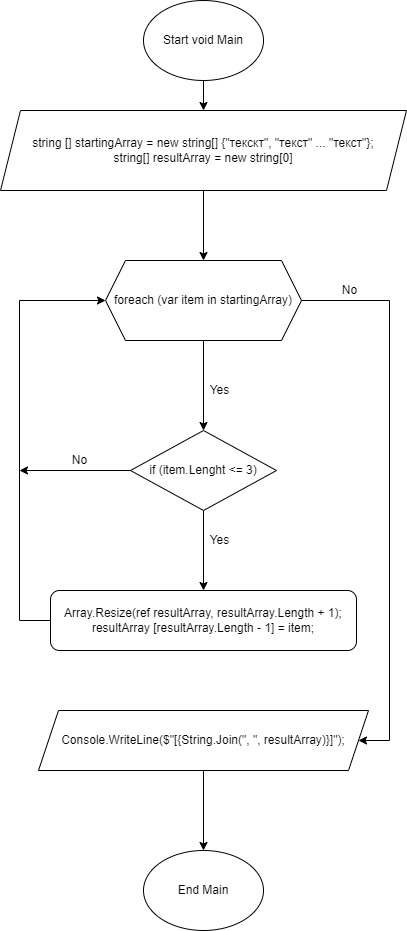

The diagram above was exported from draw.io. Its source (the exported page's mxGraphModel, read from the mxfile embedded in the PNG):
<mxGraphModel dx="1194" dy="761" grid="1" gridSize="10" guides="1" tooltips="1" connect="1" arrows="1" fold="1" page="1" pageScale="1" pageWidth="827" pageHeight="1169" math="0" shadow="0">
  <root>
    <mxCell id="0" />
    <mxCell id="1" parent="0" />
    <mxCell id="kwSE44tHhJo-WcwFgQLl-10" style="edgeStyle=orthogonalEdgeStyle;rounded=0;orthogonalLoop=1;jettySize=auto;html=1;entryX=0.5;entryY=0;entryDx=0;entryDy=0;" edge="1" parent="1" source="kwSE44tHhJo-WcwFgQLl-1" target="kwSE44tHhJo-WcwFgQLl-2">
      <mxGeometry relative="1" as="geometry" />
    </mxCell>
    <mxCell id="kwSE44tHhJo-WcwFgQLl-1" value="Start void Main" style="ellipse;whiteSpace=wrap;html=1;" vertex="1" parent="1">
      <mxGeometry x="354" y="10" width="120" height="80" as="geometry" />
    </mxCell>
    <mxCell id="kwSE44tHhJo-WcwFgQLl-11" style="edgeStyle=orthogonalEdgeStyle;rounded=0;orthogonalLoop=1;jettySize=auto;html=1;entryX=0.5;entryY=0;entryDx=0;entryDy=0;" edge="1" parent="1" source="kwSE44tHhJo-WcwFgQLl-2" target="kwSE44tHhJo-WcwFgQLl-4">
      <mxGeometry relative="1" as="geometry" />
    </mxCell>
    <mxCell id="kwSE44tHhJo-WcwFgQLl-2" value="string [] startingArray = new string[] {&quot;текскт&quot;, &quot;текст&quot; ... &quot;текст&quot;};&lt;br&gt;string[] resultArray = new string[0]" style="shape=parallelogram;perimeter=parallelogramPerimeter;whiteSpace=wrap;html=1;fixedSize=1;" vertex="1" parent="1">
      <mxGeometry x="211" y="120" width="406" height="80" as="geometry" />
    </mxCell>
    <mxCell id="kwSE44tHhJo-WcwFgQLl-9" style="edgeStyle=orthogonalEdgeStyle;rounded=0;orthogonalLoop=1;jettySize=auto;html=1;entryX=0.5;entryY=0;entryDx=0;entryDy=0;" edge="1" parent="1" source="kwSE44tHhJo-WcwFgQLl-4" target="kwSE44tHhJo-WcwFgQLl-5">
      <mxGeometry relative="1" as="geometry" />
    </mxCell>
    <mxCell id="kwSE44tHhJo-WcwFgQLl-13" style="edgeStyle=orthogonalEdgeStyle;rounded=0;orthogonalLoop=1;jettySize=auto;html=1;entryX=1;entryY=0.5;entryDx=0;entryDy=0;" edge="1" parent="1" source="kwSE44tHhJo-WcwFgQLl-4" target="kwSE44tHhJo-WcwFgQLl-7">
      <mxGeometry relative="1" as="geometry">
        <Array as="points">
          <mxPoint x="600" y="310" />
          <mxPoint x="600" y="750" />
        </Array>
      </mxGeometry>
    </mxCell>
    <mxCell id="kwSE44tHhJo-WcwFgQLl-4" value="foreach (var item in startingArray)" style="shape=hexagon;perimeter=hexagonPerimeter2;whiteSpace=wrap;html=1;fixedSize=1;" vertex="1" parent="1">
      <mxGeometry x="316" y="270" width="196" height="80" as="geometry" />
    </mxCell>
    <mxCell id="kwSE44tHhJo-WcwFgQLl-12" style="edgeStyle=orthogonalEdgeStyle;rounded=0;orthogonalLoop=1;jettySize=auto;html=1;entryX=0.5;entryY=0;entryDx=0;entryDy=0;" edge="1" parent="1" source="kwSE44tHhJo-WcwFgQLl-5" target="kwSE44tHhJo-WcwFgQLl-6">
      <mxGeometry relative="1" as="geometry" />
    </mxCell>
    <mxCell id="kwSE44tHhJo-WcwFgQLl-16" style="edgeStyle=orthogonalEdgeStyle;rounded=0;orthogonalLoop=1;jettySize=auto;html=1;" edge="1" parent="1" source="kwSE44tHhJo-WcwFgQLl-5">
      <mxGeometry relative="1" as="geometry">
        <mxPoint x="230" y="480" as="targetPoint" />
      </mxGeometry>
    </mxCell>
    <mxCell id="kwSE44tHhJo-WcwFgQLl-5" value="if (item.Lenght &amp;lt;= 3)" style="rhombus;whiteSpace=wrap;html=1;" vertex="1" parent="1">
      <mxGeometry x="341" y="440" width="146" height="80" as="geometry" />
    </mxCell>
    <mxCell id="kwSE44tHhJo-WcwFgQLl-15" style="edgeStyle=orthogonalEdgeStyle;rounded=0;orthogonalLoop=1;jettySize=auto;html=1;entryX=0;entryY=0.5;entryDx=0;entryDy=0;" edge="1" parent="1" source="kwSE44tHhJo-WcwFgQLl-6" target="kwSE44tHhJo-WcwFgQLl-4">
      <mxGeometry relative="1" as="geometry">
        <Array as="points">
          <mxPoint x="230" y="630" />
          <mxPoint x="230" y="310" />
        </Array>
      </mxGeometry>
    </mxCell>
    <mxCell id="kwSE44tHhJo-WcwFgQLl-6" value="Array.Resize(ref resultArray, resultArray.Length + 1);&lt;br&gt;resultArray [resultArray.Length - 1] = item;" style="rounded=1;whiteSpace=wrap;html=1;" vertex="1" parent="1">
      <mxGeometry x="261" y="600" width="306" height="60" as="geometry" />
    </mxCell>
    <mxCell id="kwSE44tHhJo-WcwFgQLl-14" style="edgeStyle=orthogonalEdgeStyle;rounded=0;orthogonalLoop=1;jettySize=auto;html=1;entryX=0.5;entryY=0;entryDx=0;entryDy=0;" edge="1" parent="1" source="kwSE44tHhJo-WcwFgQLl-7" target="kwSE44tHhJo-WcwFgQLl-8">
      <mxGeometry relative="1" as="geometry" />
    </mxCell>
    <mxCell id="kwSE44tHhJo-WcwFgQLl-7" value="Console.WriteLine($&quot;[{String.Join(&quot;, &quot;, resultArray)}]&quot;);" style="shape=parallelogram;perimeter=parallelogramPerimeter;whiteSpace=wrap;html=1;fixedSize=1;" vertex="1" parent="1">
      <mxGeometry x="249" y="720" width="330" height="60" as="geometry" />
    </mxCell>
    <mxCell id="kwSE44tHhJo-WcwFgQLl-8" value="End Main" style="ellipse;whiteSpace=wrap;html=1;" vertex="1" parent="1">
      <mxGeometry x="354" y="860" width="120" height="80" as="geometry" />
    </mxCell>
    <mxCell id="kwSE44tHhJo-WcwFgQLl-17" value="Yes" style="text;html=1;align=center;verticalAlign=middle;resizable=0;points=[];autosize=1;strokeColor=none;fillColor=none;" vertex="1" parent="1">
      <mxGeometry x="410" y="385" width="40" height="30" as="geometry" />
    </mxCell>
    <mxCell id="kwSE44tHhJo-WcwFgQLl-18" value="Yes" style="text;html=1;align=center;verticalAlign=middle;resizable=0;points=[];autosize=1;strokeColor=none;fillColor=none;" vertex="1" parent="1">
      <mxGeometry x="410" y="535" width="40" height="30" as="geometry" />
    </mxCell>
    <mxCell id="kwSE44tHhJo-WcwFgQLl-19" value="No" style="text;html=1;align=center;verticalAlign=middle;resizable=0;points=[];autosize=1;strokeColor=none;fillColor=none;" vertex="1" parent="1">
      <mxGeometry x="540" y="285" width="40" height="30" as="geometry" />
    </mxCell>
    <mxCell id="kwSE44tHhJo-WcwFgQLl-20" value="No" style="text;html=1;align=center;verticalAlign=middle;resizable=0;points=[];autosize=1;strokeColor=none;fillColor=none;" vertex="1" parent="1">
      <mxGeometry x="270" y="455" width="40" height="30" as="geometry" />
    </mxCell>
  </root>
</mxGraphModel>